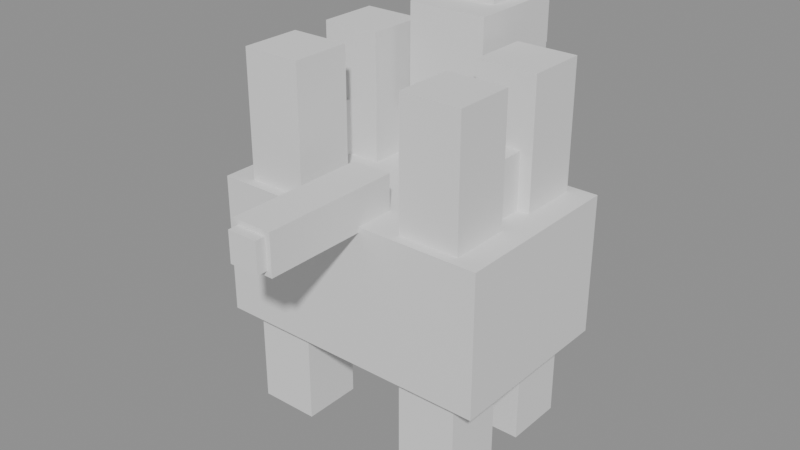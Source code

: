 # Source: stage13.blend  (saved by Blender 4.5.87; exported with 4.5.12 LTS)
import bpy
from mathutils import Matrix  # noqa: F401  (used for matrix-valued properties, if any)

bpy.ops.wm.read_factory_settings(use_empty=True)
scene = bpy.context.scene
scene.name = 'Scene'

# ---- materials (node trees are filled in below, after node groups)
mat_graybody = bpy.data.materials.new('GrayBody')

# ---- material node trees
mat_graybody.use_nodes = True; mat_graybody.node_tree.nodes.clear()
_N = mat_graybody.node_tree.nodes; _L = mat_graybody.node_tree.links
n0 = _N.new('ShaderNodeOutputMaterial'); n0.name = 'Material Output'; n0.location = (500, 0)
n1 = _N.new('ShaderNodeBsdfPrincipled'); n1.name = 'Principled BSDF'; n1.location = (200, 0)
n1.inputs[2].default_value = 0.7
_L.new(n1.outputs[0], n0.inputs[0])
n0.is_active_output = True

# ---- meshes
me_cube = bpy.data.meshes.new('Cube')
me_cube.from_pydata([(-1.4, -0.9, -0.7), (-1.4, -0.9, 0.7), (-1.4, 0.9, -0.7), (-1.4, 0.9, 0.7), (1.4, -0.9, -0.7), (1.4, -0.9, 0.7), (1.4, 0.9, -0.7), (1.4, 0.9, 0.7)], [], [(1, 2, 0), (3, 6, 2), (7, 4, 6), (5, 0, 4), (6, 0, 2), (3, 5, 7), (1, 3, 2), (3, 7, 6), (7, 5, 4), (5, 1, 0), (6, 4, 0), (3, 1, 5)])
_uv = me_cube.uv_layers.new(name='UVMap')
_uv.uv.foreach_set('vector', [0.625, 0.0, 0.375, 0.25, 0.375, 0.0, 0.625, 0.25, 0.375, 0.5, 0.375, 0.25, 0.625, 0.5, 0.375, 0.75, 0.375, 0.5, 0.625, 0.75, 0.375, 1.0, 0.375, 0.75, 0.375, 0.5, 0.125, 0.75, 0.125, 0.5, 0.875, 0.5, 0.625, 0.75, 0.625, 0.5, 0.625, 0.0, 0.625, 0.25, 0.375, 0.25, 0.625, 0.25, 0.625, 0.5, 0.375, 0.5, 0.625, 0.5, 0.625, 0.75, 0.375, 0.75, 0.625, 0.75, 0.625, 1.0, 0.375, 1.0, 0.375, 0.5, 0.375, 0.75, 0.125, 0.75, 0.875, 0.5, 0.875, 0.75, 0.625, 0.75])
me_cube.materials.append(mat_graybody)
me_cube.update()
me_cube_001 = bpy.data.meshes.new('Cube.001')
me_cube_001.from_pydata([(-1.0, -1.0, -1.0), (-1.0, -1.0, 1.0), (-1.0, 1.0, -1.0), (-1.0, 1.0, 1.0), (1.0, -1.0, -1.0), (1.0, -1.0, 1.0), (1.0, 1.0, -1.0), (1.0, 1.0, 1.0)], [], [(0, 1, 3, 2), (2, 3, 7, 6), (6, 7, 5, 4), (4, 5, 1, 0), (2, 6, 4, 0), (7, 3, 1, 5)])
_uv = me_cube_001.uv_layers.new(name='UVMap')
_uv.uv.foreach_set('vector', [0.375, 0.0, 0.625, 0.0, 0.625, 0.25, 0.375, 0.25, 0.375, 0.25, 0.625, 0.25, 0.625, 0.5, 0.375, 0.5, 0.375, 0.5, 0.625, 0.5, 0.625, 0.75, 0.375, 0.75, 0.375, 0.75, 0.625, 0.75, 0.625, 1.0, 0.375, 1.0, 0.125, 0.5, 0.375, 0.5, 0.375, 0.75, 0.125, 0.75, 0.625, 0.5, 0.875, 0.5, 0.875, 0.75, 0.625, 0.75])
me_cube_001.update()
me_cube_002 = bpy.data.meshes.new('Cube.002')
me_cube_002.from_pydata([(-1.0, -1.0, -1.0), (-1.0, -1.0, 1.0), (-1.0, 1.0, -1.0), (-1.0, 1.0, 1.0), (1.0, -1.0, -1.0), (1.0, -1.0, 1.0), (1.0, 1.0, -1.0), (1.0, 1.0, 1.0)], [], [(0, 1, 3, 2), (2, 3, 7, 6), (6, 7, 5, 4), (4, 5, 1, 0), (2, 6, 4, 0), (7, 3, 1, 5)])
_uv = me_cube_002.uv_layers.new(name='UVMap')
_uv.uv.foreach_set('vector', [0.375, 0.0, 0.625, 0.0, 0.625, 0.25, 0.375, 0.25, 0.375, 0.25, 0.625, 0.25, 0.625, 0.5, 0.375, 0.5, 0.375, 0.5, 0.625, 0.5, 0.625, 0.75, 0.375, 0.75, 0.375, 0.75, 0.625, 0.75, 0.625, 1.0, 0.375, 1.0, 0.125, 0.5, 0.375, 0.5, 0.375, 0.75, 0.125, 0.75, 0.625, 0.5, 0.875, 0.5, 0.875, 0.75, 0.625, 0.75])
me_cube_002.update()
me_cube_003 = bpy.data.meshes.new('Cube.003')
me_cube_003.from_pydata([(-1.0, -1.0, -1.0), (-1.0, -1.0, 1.0), (-1.0, 1.0, -1.0), (-1.0, 1.0, 1.0), (1.0, -1.0, -1.0), (1.0, -1.0, 1.0), (1.0, 1.0, -1.0), (1.0, 1.0, 1.0)], [], [(0, 1, 3, 2), (2, 3, 7, 6), (6, 7, 5, 4), (4, 5, 1, 0), (2, 6, 4, 0), (7, 3, 1, 5)])
_uv = me_cube_003.uv_layers.new(name='UVMap')
_uv.uv.foreach_set('vector', [0.375, 0.0, 0.625, 0.0, 0.625, 0.25, 0.375, 0.25, 0.375, 0.25, 0.625, 0.25, 0.625, 0.5, 0.375, 0.5, 0.375, 0.5, 0.625, 0.5, 0.625, 0.75, 0.375, 0.75, 0.375, 0.75, 0.625, 0.75, 0.625, 1.0, 0.375, 1.0, 0.125, 0.5, 0.375, 0.5, 0.375, 0.75, 0.125, 0.75, 0.625, 0.5, 0.875, 0.5, 0.875, 0.75, 0.625, 0.75])
me_cube_003.update()
me_cube_004 = bpy.data.meshes.new('Cube.004')
me_cube_004.from_pydata([(-1.0, -1.0, -1.0), (-1.0, -1.0, 1.0), (-1.0, 1.0, -1.0), (-1.0, 1.0, 1.0), (1.0, -1.0, -1.0), (1.0, -1.0, 1.0), (1.0, 1.0, -1.0), (1.0, 1.0, 1.0)], [], [(0, 1, 3, 2), (2, 3, 7, 6), (6, 7, 5, 4), (4, 5, 1, 0), (2, 6, 4, 0), (7, 3, 1, 5)])
_uv = me_cube_004.uv_layers.new(name='UVMap')
_uv.uv.foreach_set('vector', [0.375, 0.0, 0.625, 0.0, 0.625, 0.25, 0.375, 0.25, 0.375, 0.25, 0.625, 0.25, 0.625, 0.5, 0.375, 0.5, 0.375, 0.5, 0.625, 0.5, 0.625, 0.75, 0.375, 0.75, 0.375, 0.75, 0.625, 0.75, 0.625, 1.0, 0.375, 1.0, 0.125, 0.5, 0.375, 0.5, 0.375, 0.75, 0.125, 0.75, 0.625, 0.5, 0.875, 0.5, 0.875, 0.75, 0.625, 0.75])
me_cube_004.update()
me_cube_005 = bpy.data.meshes.new('Cube.005')
me_cube_005.from_pydata([(-1.0, -1.0, -1.0), (-1.0, -1.0, 1.0), (-1.0, 1.0, -1.0), (-1.0, 1.0, 1.0), (1.0, -1.0, -1.0), (1.0, -1.0, 1.0), (1.0, 1.0, -1.0), (1.0, 1.0, 1.0)], [], [(0, 1, 3, 2), (2, 3, 7, 6), (6, 7, 5, 4), (4, 5, 1, 0), (2, 6, 4, 0), (7, 3, 1, 5)])
_uv = me_cube_005.uv_layers.new(name='UVMap')
_uv.uv.foreach_set('vector', [0.375, 0.0, 0.625, 0.0, 0.625, 0.25, 0.375, 0.25, 0.375, 0.25, 0.625, 0.25, 0.625, 0.5, 0.375, 0.5, 0.375, 0.5, 0.625, 0.5, 0.625, 0.75, 0.375, 0.75, 0.375, 0.75, 0.625, 0.75, 0.625, 1.0, 0.375, 1.0, 0.125, 0.5, 0.375, 0.5, 0.375, 0.75, 0.125, 0.75, 0.625, 0.5, 0.875, 0.5, 0.875, 0.75, 0.625, 0.75])
me_cube_005.update()
me_cube_006 = bpy.data.meshes.new('Cube.006')
me_cube_006.from_pydata([(-1.0, -1.0, -1.0), (-1.0, -1.0, 1.0), (-1.0, 1.0, -1.0), (-1.0, 1.0, 1.0), (1.0, -1.0, -1.0), (1.0, -1.0, 1.0), (1.0, 1.0, -1.0), (1.0, 1.0, 1.0)], [], [(0, 1, 3, 2), (2, 3, 7, 6), (6, 7, 5, 4), (4, 5, 1, 0), (2, 6, 4, 0), (7, 3, 1, 5)])
_uv = me_cube_006.uv_layers.new(name='UVMap')
_uv.uv.foreach_set('vector', [0.375, 0.0, 0.625, 0.0, 0.625, 0.25, 0.375, 0.25, 0.375, 0.25, 0.625, 0.25, 0.625, 0.5, 0.375, 0.5, 0.375, 0.5, 0.625, 0.5, 0.625, 0.75, 0.375, 0.75, 0.375, 0.75, 0.625, 0.75, 0.625, 1.0, 0.375, 1.0, 0.125, 0.5, 0.375, 0.5, 0.375, 0.75, 0.125, 0.75, 0.625, 0.5, 0.875, 0.5, 0.875, 0.75, 0.625, 0.75])
me_cube_006.update()
me_cube_007 = bpy.data.meshes.new('Cube.007')
me_cube_007.from_pydata([(-1.0, -1.0, -1.0), (-1.0, -1.0, 1.0), (-1.0, 1.0, -1.0), (-1.0, 1.0, 1.0), (1.0, -1.0, -1.0), (1.0, -1.0, 1.0), (1.0, 1.0, -1.0), (1.0, 1.0, 1.0)], [], [(0, 1, 3, 2), (2, 3, 7, 6), (6, 7, 5, 4), (4, 5, 1, 0), (2, 6, 4, 0), (7, 3, 1, 5)])
_uv = me_cube_007.uv_layers.new(name='UVMap')
_uv.uv.foreach_set('vector', [0.375, 0.0, 0.625, 0.0, 0.625, 0.25, 0.375, 0.25, 0.375, 0.25, 0.625, 0.25, 0.625, 0.5, 0.375, 0.5, 0.375, 0.5, 0.625, 0.5, 0.625, 0.75, 0.375, 0.75, 0.375, 0.75, 0.625, 0.75, 0.625, 1.0, 0.375, 1.0, 0.125, 0.5, 0.375, 0.5, 0.375, 0.75, 0.125, 0.75, 0.625, 0.5, 0.875, 0.5, 0.875, 0.75, 0.625, 0.75])
me_cube_007.update()
me_cube_008 = bpy.data.meshes.new('Cube.008')
me_cube_008.from_pydata([(-1.0, -1.0, -1.0), (-1.0, -1.0, 1.0), (-1.0, 1.0, -1.0), (-1.0, 1.0, 1.0), (1.0, -1.0, -1.0), (1.0, -1.0, 1.0), (1.0, 1.0, -1.0), (1.0, 1.0, 1.0)], [], [(0, 1, 3, 2), (2, 3, 7, 6), (6, 7, 5, 4), (4, 5, 1, 0), (2, 6, 4, 0), (7, 3, 1, 5)])
_uv = me_cube_008.uv_layers.new(name='UVMap')
_uv.uv.foreach_set('vector', [0.375, 0.0, 0.625, 0.0, 0.625, 0.25, 0.375, 0.25, 0.375, 0.25, 0.625, 0.25, 0.625, 0.5, 0.375, 0.5, 0.375, 0.5, 0.625, 0.5, 0.625, 0.75, 0.375, 0.75, 0.375, 0.75, 0.625, 0.75, 0.625, 1.0, 0.375, 1.0, 0.125, 0.5, 0.375, 0.5, 0.375, 0.75, 0.125, 0.75, 0.625, 0.5, 0.875, 0.5, 0.875, 0.75, 0.625, 0.75])
me_cube_008.update()
me_cube_009 = bpy.data.meshes.new('Cube.009')
me_cube_009.from_pydata([(-1.0, -1.0, -1.0), (-1.0, -1.0, 1.0), (-1.0, 1.0, -1.0), (-1.0, 1.0, 1.0), (1.0, -1.0, -1.0), (1.0, -1.0, 1.0), (1.0, 1.0, -1.0), (1.0, 1.0, 1.0)], [], [(0, 1, 3, 2), (2, 3, 7, 6), (6, 7, 5, 4), (4, 5, 1, 0), (2, 6, 4, 0), (7, 3, 1, 5)])
_uv = me_cube_009.uv_layers.new(name='UVMap')
_uv.uv.foreach_set('vector', [0.375, 0.0, 0.625, 0.0, 0.625, 0.25, 0.375, 0.25, 0.375, 0.25, 0.625, 0.25, 0.625, 0.5, 0.375, 0.5, 0.375, 0.5, 0.625, 0.5, 0.625, 0.75, 0.375, 0.75, 0.375, 0.75, 0.625, 0.75, 0.625, 1.0, 0.375, 1.0, 0.125, 0.5, 0.375, 0.5, 0.375, 0.75, 0.125, 0.75, 0.625, 0.5, 0.875, 0.5, 0.875, 0.75, 0.625, 0.75])
me_cube_009.update()
me_cube_010 = bpy.data.meshes.new('Cube.010')
me_cube_010.from_pydata([(-1.0, -1.0, -1.0), (-1.0, -1.0, 1.0), (-1.0, 1.0, -1.0), (-1.0, 1.0, 1.0), (1.0, -1.0, -1.0), (1.0, -1.0, 1.0), (1.0, 1.0, -1.0), (1.0, 1.0, 1.0)], [], [(0, 1, 3, 2), (2, 3, 7, 6), (6, 7, 5, 4), (4, 5, 1, 0), (2, 6, 4, 0), (7, 3, 1, 5)])
_uv = me_cube_010.uv_layers.new(name='UVMap')
_uv.uv.foreach_set('vector', [0.375, 0.0, 0.625, 0.0, 0.625, 0.25, 0.375, 0.25, 0.375, 0.25, 0.625, 0.25, 0.625, 0.5, 0.375, 0.5, 0.375, 0.5, 0.625, 0.5, 0.625, 0.75, 0.375, 0.75, 0.375, 0.75, 0.625, 0.75, 0.625, 1.0, 0.375, 1.0, 0.125, 0.5, 0.375, 0.5, 0.375, 0.75, 0.125, 0.75, 0.625, 0.5, 0.875, 0.5, 0.875, 0.75, 0.625, 0.75])
me_cube_010.update()
me_cube_011 = bpy.data.meshes.new('Cube.011')
me_cube_011.from_pydata([(-1.0, -1.0, -1.0), (-1.0, -1.0, 1.0), (-1.0, 1.0, -1.0), (-1.0, 1.0, 1.0), (1.0, -1.0, -1.0), (1.0, -1.0, 1.0), (1.0, 1.0, -1.0), (1.0, 1.0, 1.0)], [], [(0, 1, 3, 2), (2, 3, 7, 6), (6, 7, 5, 4), (4, 5, 1, 0), (2, 6, 4, 0), (7, 3, 1, 5)])
_uv = me_cube_011.uv_layers.new(name='UVMap')
_uv.uv.foreach_set('vector', [0.375, 0.0, 0.625, 0.0, 0.625, 0.25, 0.375, 0.25, 0.375, 0.25, 0.625, 0.25, 0.625, 0.5, 0.375, 0.5, 0.375, 0.5, 0.625, 0.5, 0.625, 0.75, 0.375, 0.75, 0.375, 0.75, 0.625, 0.75, 0.625, 1.0, 0.375, 1.0, 0.125, 0.5, 0.375, 0.5, 0.375, 0.75, 0.125, 0.75, 0.625, 0.5, 0.875, 0.5, 0.875, 0.75, 0.625, 0.75])
me_cube_011.update()
me_cube_012 = bpy.data.meshes.new('Cube.012')
me_cube_012.from_pydata([(-1.0, -1.0, -1.0), (-1.0, -1.0, 1.0), (-1.0, 1.0, -1.0), (-1.0, 1.0, 1.0), (1.0, -1.0, -1.0), (1.0, -1.0, 1.0), (1.0, 1.0, -1.0), (1.0, 1.0, 1.0)], [], [(0, 1, 3, 2), (2, 3, 7, 6), (6, 7, 5, 4), (4, 5, 1, 0), (2, 6, 4, 0), (7, 3, 1, 5)])
_uv = me_cube_012.uv_layers.new(name='UVMap')
_uv.uv.foreach_set('vector', [0.375, 0.0, 0.625, 0.0, 0.625, 0.25, 0.375, 0.25, 0.375, 0.25, 0.625, 0.25, 0.625, 0.5, 0.375, 0.5, 0.375, 0.5, 0.625, 0.5, 0.625, 0.75, 0.375, 0.75, 0.375, 0.75, 0.625, 0.75, 0.625, 1.0, 0.375, 1.0, 0.125, 0.5, 0.375, 0.5, 0.375, 0.75, 0.125, 0.75, 0.625, 0.5, 0.875, 0.5, 0.875, 0.75, 0.625, 0.75])
me_cube_012.update()
me_cube_013 = bpy.data.meshes.new('Cube.013')
me_cube_013.from_pydata([(-1.0, -1.0, -1.0), (-1.0, -1.0, 1.0), (-1.0, 1.0, -1.0), (-1.0, 1.0, 1.0), (1.0, -1.0, -1.0), (1.0, -1.0, 1.0), (1.0, 1.0, -1.0), (1.0, 1.0, 1.0)], [], [(0, 1, 3, 2), (2, 3, 7, 6), (6, 7, 5, 4), (4, 5, 1, 0), (2, 6, 4, 0), (7, 3, 1, 5)])
_uv = me_cube_013.uv_layers.new(name='UVMap')
_uv.uv.foreach_set('vector', [0.375, 0.0, 0.625, 0.0, 0.625, 0.25, 0.375, 0.25, 0.375, 0.25, 0.625, 0.25, 0.625, 0.5, 0.375, 0.5, 0.375, 0.5, 0.625, 0.5, 0.625, 0.75, 0.375, 0.75, 0.375, 0.75, 0.625, 0.75, 0.625, 1.0, 0.375, 1.0, 0.125, 0.5, 0.375, 0.5, 0.375, 0.75, 0.125, 0.75, 0.625, 0.5, 0.875, 0.5, 0.875, 0.75, 0.625, 0.75])
me_cube_013.update()
me_cube_014 = bpy.data.meshes.new('Cube.014')
me_cube_014.from_pydata([(-1.0, -1.0, -1.0), (-1.0, -1.0, 1.0), (-1.0, 1.0, -1.0), (-1.0, 1.0, 1.0), (1.0, -1.0, -1.0), (1.0, -1.0, 1.0), (1.0, 1.0, -1.0), (1.0, 1.0, 1.0)], [], [(0, 1, 3, 2), (2, 3, 7, 6), (6, 7, 5, 4), (4, 5, 1, 0), (2, 6, 4, 0), (7, 3, 1, 5)])
_uv = me_cube_014.uv_layers.new(name='UVMap')
_uv.uv.foreach_set('vector', [0.375, 0.0, 0.625, 0.0, 0.625, 0.25, 0.375, 0.25, 0.375, 0.25, 0.625, 0.25, 0.625, 0.5, 0.375, 0.5, 0.375, 0.5, 0.625, 0.5, 0.625, 0.75, 0.375, 0.75, 0.375, 0.75, 0.625, 0.75, 0.625, 1.0, 0.375, 1.0, 0.125, 0.5, 0.375, 0.5, 0.375, 0.75, 0.125, 0.75, 0.625, 0.5, 0.875, 0.5, 0.875, 0.75, 0.625, 0.75])
me_cube_014.update()

# ---- objects
ob_horsebody = bpy.data.objects.new('HorseBody', me_cube)
ob_legfr = bpy.data.objects.new('LegFR', me_cube_001)
ob_legfl = bpy.data.objects.new('LegFL', me_cube_002)
ob_legbr = bpy.data.objects.new('LegBR', me_cube_003)
ob_legbl = bpy.data.objects.new('LegBL', me_cube_004)
ob_neck = bpy.data.objects.new('Neck', me_cube_005)
ob_head = bpy.data.objects.new('Head', me_cube_006)
ob_peytral = bpy.data.objects.new('Peytral', me_cube_007)
ob_chamfron = bpy.data.objects.new('Chamfron', me_cube_008)
ob_flankr = bpy.data.objects.new('FlankR', me_cube_009)
ob_flankl = bpy.data.objects.new('FlankL', me_cube_010)
ob_shoulderr = bpy.data.objects.new('ShoulderR', me_cube_011)
ob_shoulderl = bpy.data.objects.new('ShoulderL', me_cube_012)
ob_tail = bpy.data.objects.new('Tail', me_cube_013)
ob_tailtip = bpy.data.objects.new('TailTip', me_cube_014)

# ---- transforms, parenting, visibility, modifiers, constraints
ob_horsebody.location = (0.0, 0.0, 0.0)
ob_legfr.location = (0.85, 0.5, 0.15)
ob_legfr.scale = (0.3, 0.3, 1.8)
ob_legfl.location = (-0.85, 0.5, 0.15)
ob_legfl.scale = (0.3, 0.3, 1.8)
ob_legbr.location = (0.85, -0.5, 0.15)
ob_legbr.scale = (0.3, 0.3, 1.8)
ob_legbl.location = (-0.85, -0.5, 0.15)
ob_legbl.scale = (0.3, 0.3, 1.8)
ob_neck.location = (0.0, 1.0, 1.5)
ob_neck.scale = (0.4, 0.5, 0.7)
ob_head.location = (0.0, 1.3, 2.0)
ob_head.scale = (0.25, 0.45, 0.35)
ob_peytral.location = (0.0, 0.7, 0.7)
ob_peytral.scale = (1.1, 0.12, 0.5)
ob_chamfron.location = (0.0, 1.3, 2.1)
ob_chamfron.scale = (0.3, 0.15, 0.25)
ob_flankr.location = (0.95, 0.0, 0.8)
ob_flankr.scale = (0.08, 0.7, 0.45)
ob_flankl.location = (-0.95, 0.0, 0.8)
ob_flankl.scale = (0.08, 0.7, 0.45)
ob_shoulderr.location = (0.8, 0.5, 1.1)
ob_shoulderr.scale = (0.12, 0.25, 0.35)
ob_shoulderl.location = (-0.8, 0.5, 1.1)
ob_shoulderl.scale = (0.12, 0.25, 0.35)
ob_tail.location = (0.0, -1.2, 0.85)
ob_tail.scale = (0.2, 0.7, 0.2)
ob_tailtip.location = (0.0, -1.6, 0.85)
ob_tailtip.scale = (0.15, 0.4, 0.15)

# ---- collection membership
scene.collection.objects.link(ob_horsebody)
scene.collection.objects.link(ob_legfr)
scene.collection.objects.link(ob_legfl)
scene.collection.objects.link(ob_legbr)
scene.collection.objects.link(ob_legbl)
scene.collection.objects.link(ob_neck)
scene.collection.objects.link(ob_head)
scene.collection.objects.link(ob_peytral)
scene.collection.objects.link(ob_chamfron)
scene.collection.objects.link(ob_flankr)
scene.collection.objects.link(ob_flankl)
scene.collection.objects.link(ob_shoulderr)
scene.collection.objects.link(ob_shoulderl)
scene.collection.objects.link(ob_tail)
scene.collection.objects.link(ob_tailtip)

# ---- scene / render settings (as saved in the file)
scene.frame_start = 1; scene.frame_end = 250; scene.frame_set(1)
scene.render.engine = 'BLENDER_EEVEE_NEXT'
bpy.context.view_layer.update()

# ---- added for rendering (the .blend has no active camera and no usable light): camera, sun + grey world if the file has none
cam_auto = bpy.data.cameras.new('AutoCamera')
cam_auto.lens = 50.0
cam_auto.sensor_width = 36.0
cam_auto.clip_end = 1000.0
ob_auto_camera = bpy.data.objects.new('AutoCamera', cam_auto)
scene.collection.objects.link(ob_auto_camera)
ob_auto_camera.location = (5.69615, -6.96038, 4.90692)
ob_auto_camera.rotation_euler = (1.09748, -7.21219e-08, 0.694738)
scene.camera = ob_auto_camera
light_auto_sun = bpy.data.lights.new('AutoSun', 'SUN')
light_auto_sun.energy = 3.0
light_auto_sun.angle = 0.0523599
ob_auto_sun = bpy.data.objects.new('AutoSun', light_auto_sun)
scene.collection.objects.link(ob_auto_sun)
ob_auto_sun.rotation_euler = (0.872665, 0.174533, 0.523599)
if scene.world is None:
    world_auto = bpy.data.worlds.new('AutoWorld')
    world_auto.color = (0.3, 0.3, 0.3)
    scene.world = world_auto
bpy.context.view_layer.update()
